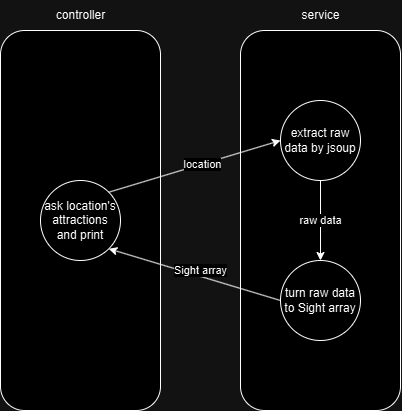

The diagram above was exported from draw.io. Its source (the exported page's mxGraphModel, read from the mxfile embedded in the PNG):
<mxGraphModel dx="868" dy="473" grid="1" gridSize="10" guides="1" tooltips="1" connect="1" arrows="1" fold="1" page="1" pageScale="1" pageWidth="827" pageHeight="1169" math="0" shadow="0">
  <root>
    <mxCell id="0" />
    <mxCell id="1" parent="0" />
    <mxCell id="2eevFfrJGKHwh65OxxNX-2" value="" style="rounded=1;whiteSpace=wrap;html=1;" vertex="1" parent="1">
      <mxGeometry x="80" y="120" width="160" height="380" as="geometry" />
    </mxCell>
    <mxCell id="2eevFfrJGKHwh65OxxNX-7" value="controller" style="text;html=1;align=center;verticalAlign=middle;resizable=0;points=[];autosize=1;strokeColor=none;fillColor=none;" vertex="1" parent="1">
      <mxGeometry x="125" y="90" width="70" height="30" as="geometry" />
    </mxCell>
    <mxCell id="2eevFfrJGKHwh65OxxNX-8" value="" style="rounded=1;whiteSpace=wrap;html=1;" vertex="1" parent="1">
      <mxGeometry x="320" y="120" width="160" height="380" as="geometry" />
    </mxCell>
    <mxCell id="2eevFfrJGKHwh65OxxNX-10" value="service" style="text;html=1;align=center;verticalAlign=middle;resizable=0;points=[];autosize=1;strokeColor=none;fillColor=none;" vertex="1" parent="1">
      <mxGeometry x="370" y="90" width="60" height="30" as="geometry" />
    </mxCell>
    <mxCell id="2eevFfrJGKHwh65OxxNX-35" value="" style="curved=1;endArrow=classic;html=1;rounded=0;exitX=1;exitY=1;exitDx=0;exitDy=0;entryX=1;entryY=0.5;entryDx=0;entryDy=0;" edge="1" parent="1" target="2eevFfrJGKHwh65OxxNX-31">
      <mxGeometry width="50" height="50" relative="1" as="geometry">
        <mxPoint x="428.2842712474619" y="338.284271247462" as="sourcePoint" />
        <mxPoint x="520" y="400" as="targetPoint" />
        <Array as="points">
          <mxPoint x="480" y="370" />
        </Array>
      </mxGeometry>
    </mxCell>
    <mxCell id="2eevFfrJGKHwh65OxxNX-41" value="ask location's attractions and print" style="ellipse;whiteSpace=wrap;html=1;aspect=fixed;" vertex="1" parent="1">
      <mxGeometry x="120" y="270" width="80" height="80" as="geometry" />
    </mxCell>
    <mxCell id="2eevFfrJGKHwh65OxxNX-42" value="extract raw data by jsoup" style="ellipse;whiteSpace=wrap;html=1;aspect=fixed;" vertex="1" parent="1">
      <mxGeometry x="360" y="190" width="80" height="80" as="geometry" />
    </mxCell>
    <mxCell id="2eevFfrJGKHwh65OxxNX-43" value="turn raw data to Sight array" style="ellipse;whiteSpace=wrap;html=1;aspect=fixed;" vertex="1" parent="1">
      <mxGeometry x="360" y="350" width="80" height="80" as="geometry" />
    </mxCell>
    <mxCell id="2eevFfrJGKHwh65OxxNX-44" value="" style="endArrow=classic;html=1;rounded=0;exitX=1;exitY=0;exitDx=0;exitDy=0;entryX=0;entryY=0.5;entryDx=0;entryDy=0;" edge="1" parent="1" source="2eevFfrJGKHwh65OxxNX-41" target="2eevFfrJGKHwh65OxxNX-42">
      <mxGeometry width="50" height="50" relative="1" as="geometry">
        <mxPoint x="260" y="280" as="sourcePoint" />
        <mxPoint x="310" y="230" as="targetPoint" />
      </mxGeometry>
    </mxCell>
    <mxCell id="2eevFfrJGKHwh65OxxNX-45" value="location" style="edgeLabel;html=1;align=center;verticalAlign=middle;resizable=0;points=[];" vertex="1" connectable="0" parent="2eevFfrJGKHwh65OxxNX-44">
      <mxGeometry x="0.0853" relative="1" as="geometry">
        <mxPoint as="offset" />
      </mxGeometry>
    </mxCell>
    <mxCell id="2eevFfrJGKHwh65OxxNX-46" value="" style="endArrow=classic;html=1;rounded=0;exitX=0.5;exitY=1;exitDx=0;exitDy=0;entryX=0.5;entryY=0;entryDx=0;entryDy=0;" edge="1" parent="1" source="2eevFfrJGKHwh65OxxNX-42" target="2eevFfrJGKHwh65OxxNX-43">
      <mxGeometry width="50" height="50" relative="1" as="geometry">
        <mxPoint x="290" y="330" as="sourcePoint" />
        <mxPoint x="340" y="280" as="targetPoint" />
      </mxGeometry>
    </mxCell>
    <mxCell id="2eevFfrJGKHwh65OxxNX-47" value="raw data" style="edgeLabel;html=1;align=center;verticalAlign=middle;resizable=0;points=[];" vertex="1" connectable="0" parent="2eevFfrJGKHwh65OxxNX-46">
      <mxGeometry x="-0.0329" y="-2" relative="1" as="geometry">
        <mxPoint x="2" y="1" as="offset" />
      </mxGeometry>
    </mxCell>
    <mxCell id="2eevFfrJGKHwh65OxxNX-48" value="" style="endArrow=classic;html=1;rounded=0;exitX=0;exitY=0.5;exitDx=0;exitDy=0;entryX=1;entryY=1;entryDx=0;entryDy=0;" edge="1" parent="1" source="2eevFfrJGKHwh65OxxNX-43" target="2eevFfrJGKHwh65OxxNX-41">
      <mxGeometry width="50" height="50" relative="1" as="geometry">
        <mxPoint x="280" y="350" as="sourcePoint" />
        <mxPoint x="330" y="300" as="targetPoint" />
      </mxGeometry>
    </mxCell>
    <mxCell id="2eevFfrJGKHwh65OxxNX-49" value="Sight array" style="edgeLabel;html=1;align=center;verticalAlign=middle;resizable=0;points=[];" vertex="1" connectable="0" parent="2eevFfrJGKHwh65OxxNX-48">
      <mxGeometry x="0.0353" y="-5" relative="1" as="geometry">
        <mxPoint x="7" y="1" as="offset" />
      </mxGeometry>
    </mxCell>
  </root>
</mxGraphModel>